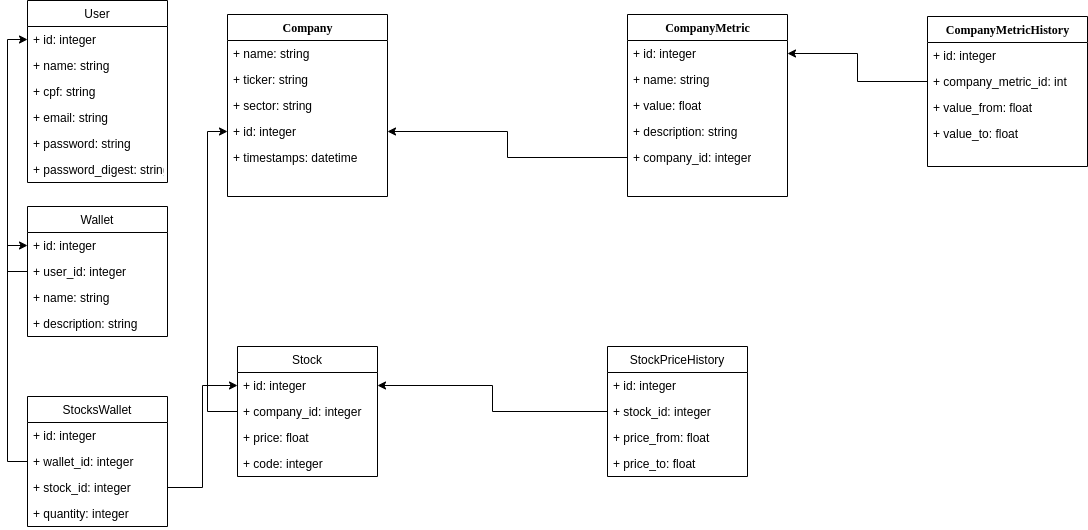

The diagram above was exported from draw.io. Its source (the exported page's mxGraphModel, read from the mxfile embedded in the PNG):
<mxGraphModel dx="1355" dy="707" grid="1" gridSize="10" guides="1" tooltips="1" connect="1" arrows="1" fold="1" page="1" pageScale="1" pageWidth="1100" pageHeight="850" background="#ffffff" math="0" shadow="0">
  <root>
    <mxCell id="0" />
    <mxCell id="1" parent="0" />
    <mxCell id="78961159f06e98e8-43" value="CompanyMetricHistory" style="swimlane;html=1;fontStyle=1;align=center;verticalAlign=top;childLayout=stackLayout;horizontal=1;startSize=26;horizontalStack=0;resizeParent=1;resizeLast=0;collapsible=1;marginBottom=0;swimlaneFillColor=#ffffff;rounded=0;shadow=0;comic=0;labelBackgroundColor=none;strokeWidth=1;fillColor=none;fontFamily=Verdana;fontSize=12" parent="1" vertex="1">
      <mxGeometry x="940" y="60" width="160" height="150" as="geometry" />
    </mxCell>
    <mxCell id="78961159f06e98e8-44" value="+ id: integer" style="text;html=1;strokeColor=none;fillColor=none;align=left;verticalAlign=top;spacingLeft=4;spacingRight=4;whiteSpace=wrap;overflow=hidden;rotatable=0;points=[[0,0.5],[1,0.5]];portConstraint=eastwest;" parent="78961159f06e98e8-43" vertex="1">
      <mxGeometry y="26" width="160" height="26" as="geometry" />
    </mxCell>
    <mxCell id="78961159f06e98e8-45" value="+ company_metric_id: int" style="text;html=1;strokeColor=none;fillColor=none;align=left;verticalAlign=top;spacingLeft=4;spacingRight=4;whiteSpace=wrap;overflow=hidden;rotatable=0;points=[[0,0.5],[1,0.5]];portConstraint=eastwest;" parent="78961159f06e98e8-43" vertex="1">
      <mxGeometry y="52" width="160" height="26" as="geometry" />
    </mxCell>
    <mxCell id="78961159f06e98e8-49" value="+ value_from: float" style="text;html=1;strokeColor=none;fillColor=none;align=left;verticalAlign=top;spacingLeft=4;spacingRight=4;whiteSpace=wrap;overflow=hidden;rotatable=0;points=[[0,0.5],[1,0.5]];portConstraint=eastwest;" parent="78961159f06e98e8-43" vertex="1">
      <mxGeometry y="78" width="160" height="26" as="geometry" />
    </mxCell>
    <mxCell id="78961159f06e98e8-50" value="+ value_to: float" style="text;html=1;strokeColor=none;fillColor=none;align=left;verticalAlign=top;spacingLeft=4;spacingRight=4;whiteSpace=wrap;overflow=hidden;rotatable=0;points=[[0,0.5],[1,0.5]];portConstraint=eastwest;" parent="78961159f06e98e8-43" vertex="1">
      <mxGeometry y="104" width="160" height="26" as="geometry" />
    </mxCell>
    <mxCell id="78961159f06e98e8-30" value="CompanyMetric" style="swimlane;html=1;fontStyle=1;align=center;verticalAlign=top;childLayout=stackLayout;horizontal=1;startSize=26;horizontalStack=0;resizeParent=1;resizeLast=0;collapsible=1;marginBottom=0;swimlaneFillColor=#ffffff;rounded=0;shadow=0;comic=0;labelBackgroundColor=none;strokeWidth=1;fillColor=none;fontFamily=Verdana;fontSize=12" parent="1" vertex="1">
      <mxGeometry x="640" y="58" width="160" height="182" as="geometry" />
    </mxCell>
    <mxCell id="78961159f06e98e8-31" value="+ id: integer" style="text;html=1;strokeColor=none;fillColor=none;align=left;verticalAlign=top;spacingLeft=4;spacingRight=4;whiteSpace=wrap;overflow=hidden;rotatable=0;points=[[0,0.5],[1,0.5]];portConstraint=eastwest;" parent="78961159f06e98e8-30" vertex="1">
      <mxGeometry y="26" width="160" height="26" as="geometry" />
    </mxCell>
    <mxCell id="78961159f06e98e8-32" value="+ name: string" style="text;html=1;strokeColor=none;fillColor=none;align=left;verticalAlign=top;spacingLeft=4;spacingRight=4;whiteSpace=wrap;overflow=hidden;rotatable=0;points=[[0,0.5],[1,0.5]];portConstraint=eastwest;" parent="78961159f06e98e8-30" vertex="1">
      <mxGeometry y="52" width="160" height="26" as="geometry" />
    </mxCell>
    <mxCell id="78961159f06e98e8-33" value="+ value: float" style="text;html=1;strokeColor=none;fillColor=none;align=left;verticalAlign=top;spacingLeft=4;spacingRight=4;whiteSpace=wrap;overflow=hidden;rotatable=0;points=[[0,0.5],[1,0.5]];portConstraint=eastwest;" parent="78961159f06e98e8-30" vertex="1">
      <mxGeometry y="78" width="160" height="26" as="geometry" />
    </mxCell>
    <mxCell id="78961159f06e98e8-34" value="+ description: string&amp;nbsp;" style="text;html=1;strokeColor=none;fillColor=none;align=left;verticalAlign=top;spacingLeft=4;spacingRight=4;whiteSpace=wrap;overflow=hidden;rotatable=0;points=[[0,0.5],[1,0.5]];portConstraint=eastwest;" parent="78961159f06e98e8-30" vertex="1">
      <mxGeometry y="104" width="160" height="26" as="geometry" />
    </mxCell>
    <mxCell id="78961159f06e98e8-36" value="+ company_id: integer" style="text;html=1;strokeColor=none;fillColor=none;align=left;verticalAlign=top;spacingLeft=4;spacingRight=4;whiteSpace=wrap;overflow=hidden;rotatable=0;points=[[0,0.5],[1,0.5]];portConstraint=eastwest;" parent="78961159f06e98e8-30" vertex="1">
      <mxGeometry y="130" width="160" height="26" as="geometry" />
    </mxCell>
    <mxCell id="78961159f06e98e8-17" value="Company" style="swimlane;html=1;fontStyle=1;align=center;verticalAlign=top;childLayout=stackLayout;horizontal=1;startSize=26;horizontalStack=0;resizeParent=1;resizeLast=0;collapsible=1;marginBottom=0;swimlaneFillColor=#ffffff;rounded=0;shadow=0;comic=0;labelBackgroundColor=none;strokeWidth=1;fillColor=none;fontFamily=Verdana;fontSize=12" parent="1" vertex="1">
      <mxGeometry x="240" y="58" width="160" height="182" as="geometry">
        <mxRectangle x="90" y="83" width="80" height="26" as="alternateBounds" />
      </mxGeometry>
    </mxCell>
    <mxCell id="78961159f06e98e8-21" value="+ name: string" style="text;html=1;strokeColor=none;fillColor=none;align=left;verticalAlign=top;spacingLeft=4;spacingRight=4;whiteSpace=wrap;overflow=hidden;rotatable=0;points=[[0,0.5],[1,0.5]];portConstraint=eastwest;" parent="78961159f06e98e8-17" vertex="1">
      <mxGeometry y="26" width="160" height="26" as="geometry" />
    </mxCell>
    <mxCell id="78961159f06e98e8-23" value="+ ticker: string" style="text;html=1;strokeColor=none;fillColor=none;align=left;verticalAlign=top;spacingLeft=4;spacingRight=4;whiteSpace=wrap;overflow=hidden;rotatable=0;points=[[0,0.5],[1,0.5]];portConstraint=eastwest;" parent="78961159f06e98e8-17" vertex="1">
      <mxGeometry y="52" width="160" height="26" as="geometry" />
    </mxCell>
    <mxCell id="78961159f06e98e8-25" value="+ sector: string" style="text;html=1;strokeColor=none;fillColor=none;align=left;verticalAlign=top;spacingLeft=4;spacingRight=4;whiteSpace=wrap;overflow=hidden;rotatable=0;points=[[0,0.5],[1,0.5]];portConstraint=eastwest;" parent="78961159f06e98e8-17" vertex="1">
      <mxGeometry y="78" width="160" height="26" as="geometry" />
    </mxCell>
    <mxCell id="78961159f06e98e8-26" value="+ id: integer" style="text;html=1;strokeColor=none;fillColor=none;align=left;verticalAlign=top;spacingLeft=4;spacingRight=4;whiteSpace=wrap;overflow=hidden;rotatable=0;points=[[0,0.5],[1,0.5]];portConstraint=eastwest;" parent="78961159f06e98e8-17" vertex="1">
      <mxGeometry y="104" width="160" height="26" as="geometry" />
    </mxCell>
    <mxCell id="78961159f06e98e8-24" value="+ timestamps: datetime" style="text;html=1;strokeColor=none;fillColor=none;align=left;verticalAlign=top;spacingLeft=4;spacingRight=4;whiteSpace=wrap;overflow=hidden;rotatable=0;points=[[0,0.5],[1,0.5]];portConstraint=eastwest;" parent="78961159f06e98e8-17" vertex="1">
      <mxGeometry y="130" width="160" height="26" as="geometry" />
    </mxCell>
    <mxCell id="X6-M9EH978a7qIj0_uIG-3" value="Stock" style="swimlane;fontStyle=0;childLayout=stackLayout;horizontal=1;startSize=26;fillColor=none;horizontalStack=0;resizeParent=1;resizeParentMax=0;resizeLast=0;collapsible=1;marginBottom=0;" vertex="1" parent="1">
      <mxGeometry x="250" y="390" width="140" height="130" as="geometry">
        <mxRectangle x="340" y="470" width="60" height="26" as="alternateBounds" />
      </mxGeometry>
    </mxCell>
    <mxCell id="X6-M9EH978a7qIj0_uIG-4" value="+ id: integer" style="text;strokeColor=none;fillColor=none;align=left;verticalAlign=top;spacingLeft=4;spacingRight=4;overflow=hidden;rotatable=0;points=[[0,0.5],[1,0.5]];portConstraint=eastwest;" vertex="1" parent="X6-M9EH978a7qIj0_uIG-3">
      <mxGeometry y="26" width="140" height="26" as="geometry" />
    </mxCell>
    <mxCell id="X6-M9EH978a7qIj0_uIG-5" value="+ company_id: integer" style="text;strokeColor=none;fillColor=none;align=left;verticalAlign=top;spacingLeft=4;spacingRight=4;overflow=hidden;rotatable=0;points=[[0,0.5],[1,0.5]];portConstraint=eastwest;" vertex="1" parent="X6-M9EH978a7qIj0_uIG-3">
      <mxGeometry y="52" width="140" height="26" as="geometry" />
    </mxCell>
    <mxCell id="X6-M9EH978a7qIj0_uIG-6" value="+ price: float" style="text;strokeColor=none;fillColor=none;align=left;verticalAlign=top;spacingLeft=4;spacingRight=4;overflow=hidden;rotatable=0;points=[[0,0.5],[1,0.5]];portConstraint=eastwest;" vertex="1" parent="X6-M9EH978a7qIj0_uIG-3">
      <mxGeometry y="78" width="140" height="26" as="geometry" />
    </mxCell>
    <mxCell id="X6-M9EH978a7qIj0_uIG-8" value="+ code: integer" style="text;strokeColor=none;fillColor=none;align=left;verticalAlign=top;spacingLeft=4;spacingRight=4;overflow=hidden;rotatable=0;points=[[0,0.5],[1,0.5]];portConstraint=eastwest;" vertex="1" parent="X6-M9EH978a7qIj0_uIG-3">
      <mxGeometry y="104" width="140" height="26" as="geometry" />
    </mxCell>
    <mxCell id="X6-M9EH978a7qIj0_uIG-14" value="StockPriceHistory" style="swimlane;fontStyle=0;childLayout=stackLayout;horizontal=1;startSize=26;fillColor=none;horizontalStack=0;resizeParent=1;resizeParentMax=0;resizeLast=0;collapsible=1;marginBottom=0;" vertex="1" parent="1">
      <mxGeometry x="620" y="390" width="140" height="130" as="geometry" />
    </mxCell>
    <mxCell id="X6-M9EH978a7qIj0_uIG-15" value="+ id: integer" style="text;strokeColor=none;fillColor=none;align=left;verticalAlign=top;spacingLeft=4;spacingRight=4;overflow=hidden;rotatable=0;points=[[0,0.5],[1,0.5]];portConstraint=eastwest;" vertex="1" parent="X6-M9EH978a7qIj0_uIG-14">
      <mxGeometry y="26" width="140" height="26" as="geometry" />
    </mxCell>
    <mxCell id="X6-M9EH978a7qIj0_uIG-16" value="+ stock_id: integer" style="text;strokeColor=none;fillColor=none;align=left;verticalAlign=top;spacingLeft=4;spacingRight=4;overflow=hidden;rotatable=0;points=[[0,0.5],[1,0.5]];portConstraint=eastwest;" vertex="1" parent="X6-M9EH978a7qIj0_uIG-14">
      <mxGeometry y="52" width="140" height="26" as="geometry" />
    </mxCell>
    <mxCell id="X6-M9EH978a7qIj0_uIG-17" value="+ price_from: float" style="text;strokeColor=none;fillColor=none;align=left;verticalAlign=top;spacingLeft=4;spacingRight=4;overflow=hidden;rotatable=0;points=[[0,0.5],[1,0.5]];portConstraint=eastwest;" vertex="1" parent="X6-M9EH978a7qIj0_uIG-14">
      <mxGeometry y="78" width="140" height="26" as="geometry" />
    </mxCell>
    <mxCell id="X6-M9EH978a7qIj0_uIG-18" value="+ price_to: float" style="text;strokeColor=none;fillColor=none;align=left;verticalAlign=top;spacingLeft=4;spacingRight=4;overflow=hidden;rotatable=0;points=[[0,0.5],[1,0.5]];portConstraint=eastwest;" vertex="1" parent="X6-M9EH978a7qIj0_uIG-14">
      <mxGeometry y="104" width="140" height="26" as="geometry" />
    </mxCell>
    <mxCell id="X6-M9EH978a7qIj0_uIG-31" style="edgeStyle=orthogonalEdgeStyle;rounded=0;orthogonalLoop=1;jettySize=auto;html=1;entryX=0;entryY=0.5;entryDx=0;entryDy=0;" edge="1" parent="1" source="X6-M9EH978a7qIj0_uIG-26" target="X6-M9EH978a7qIj0_uIG-21">
      <mxGeometry relative="1" as="geometry" />
    </mxCell>
    <mxCell id="X6-M9EH978a7qIj0_uIG-32" style="edgeStyle=orthogonalEdgeStyle;rounded=0;orthogonalLoop=1;jettySize=auto;html=1;entryX=0;entryY=0.5;entryDx=0;entryDy=0;" edge="1" parent="1" source="X6-M9EH978a7qIj0_uIG-27" target="X6-M9EH978a7qIj0_uIG-4">
      <mxGeometry relative="1" as="geometry" />
    </mxCell>
    <mxCell id="X6-M9EH978a7qIj0_uIG-33" style="edgeStyle=orthogonalEdgeStyle;rounded=0;orthogonalLoop=1;jettySize=auto;html=1;entryX=1;entryY=0.5;entryDx=0;entryDy=0;" edge="1" parent="1" source="X6-M9EH978a7qIj0_uIG-16" target="X6-M9EH978a7qIj0_uIG-4">
      <mxGeometry relative="1" as="geometry" />
    </mxCell>
    <mxCell id="X6-M9EH978a7qIj0_uIG-34" value="User" style="swimlane;fontStyle=0;childLayout=stackLayout;horizontal=1;startSize=26;fillColor=none;horizontalStack=0;resizeParent=1;resizeParentMax=0;resizeLast=0;collapsible=1;marginBottom=0;" vertex="1" parent="1">
      <mxGeometry x="40" y="44" width="140" height="182" as="geometry" />
    </mxCell>
    <mxCell id="X6-M9EH978a7qIj0_uIG-35" value="+ id: integer" style="text;strokeColor=none;fillColor=none;align=left;verticalAlign=top;spacingLeft=4;spacingRight=4;overflow=hidden;rotatable=0;points=[[0,0.5],[1,0.5]];portConstraint=eastwest;" vertex="1" parent="X6-M9EH978a7qIj0_uIG-34">
      <mxGeometry y="26" width="140" height="26" as="geometry" />
    </mxCell>
    <mxCell id="X6-M9EH978a7qIj0_uIG-36" value="+ name: string" style="text;strokeColor=none;fillColor=none;align=left;verticalAlign=top;spacingLeft=4;spacingRight=4;overflow=hidden;rotatable=0;points=[[0,0.5],[1,0.5]];portConstraint=eastwest;" vertex="1" parent="X6-M9EH978a7qIj0_uIG-34">
      <mxGeometry y="52" width="140" height="26" as="geometry" />
    </mxCell>
    <mxCell id="X6-M9EH978a7qIj0_uIG-37" value="+ cpf: string" style="text;strokeColor=none;fillColor=none;align=left;verticalAlign=top;spacingLeft=4;spacingRight=4;overflow=hidden;rotatable=0;points=[[0,0.5],[1,0.5]];portConstraint=eastwest;" vertex="1" parent="X6-M9EH978a7qIj0_uIG-34">
      <mxGeometry y="78" width="140" height="26" as="geometry" />
    </mxCell>
    <mxCell id="X6-M9EH978a7qIj0_uIG-38" value="+ email: string" style="text;strokeColor=none;fillColor=none;align=left;verticalAlign=top;spacingLeft=4;spacingRight=4;overflow=hidden;rotatable=0;points=[[0,0.5],[1,0.5]];portConstraint=eastwest;" vertex="1" parent="X6-M9EH978a7qIj0_uIG-34">
      <mxGeometry y="104" width="140" height="26" as="geometry" />
    </mxCell>
    <mxCell id="X6-M9EH978a7qIj0_uIG-39" value="+ password: string" style="text;strokeColor=none;fillColor=none;align=left;verticalAlign=top;spacingLeft=4;spacingRight=4;overflow=hidden;rotatable=0;points=[[0,0.5],[1,0.5]];portConstraint=eastwest;" vertex="1" parent="X6-M9EH978a7qIj0_uIG-34">
      <mxGeometry y="130" width="140" height="26" as="geometry" />
    </mxCell>
    <mxCell id="X6-M9EH978a7qIj0_uIG-40" value="+ password_digest: string" style="text;strokeColor=none;fillColor=none;align=left;verticalAlign=top;spacingLeft=4;spacingRight=4;overflow=hidden;rotatable=0;points=[[0,0.5],[1,0.5]];portConstraint=eastwest;" vertex="1" parent="X6-M9EH978a7qIj0_uIG-34">
      <mxGeometry y="156" width="140" height="26" as="geometry" />
    </mxCell>
    <mxCell id="X6-M9EH978a7qIj0_uIG-41" style="edgeStyle=orthogonalEdgeStyle;rounded=0;orthogonalLoop=1;jettySize=auto;html=1;entryX=0;entryY=0.5;entryDx=0;entryDy=0;" edge="1" parent="1" source="X6-M9EH978a7qIj0_uIG-22" target="X6-M9EH978a7qIj0_uIG-35">
      <mxGeometry relative="1" as="geometry" />
    </mxCell>
    <mxCell id="X6-M9EH978a7qIj0_uIG-42" style="edgeStyle=orthogonalEdgeStyle;rounded=0;orthogonalLoop=1;jettySize=auto;html=1;entryX=1;entryY=0.5;entryDx=0;entryDy=0;" edge="1" parent="1" source="78961159f06e98e8-45" target="78961159f06e98e8-31">
      <mxGeometry relative="1" as="geometry" />
    </mxCell>
    <mxCell id="X6-M9EH978a7qIj0_uIG-43" style="edgeStyle=orthogonalEdgeStyle;rounded=0;orthogonalLoop=1;jettySize=auto;html=1;entryX=1;entryY=0.5;entryDx=0;entryDy=0;" edge="1" parent="1" source="78961159f06e98e8-36" target="78961159f06e98e8-26">
      <mxGeometry relative="1" as="geometry" />
    </mxCell>
    <mxCell id="X6-M9EH978a7qIj0_uIG-44" style="edgeStyle=orthogonalEdgeStyle;rounded=0;orthogonalLoop=1;jettySize=auto;html=1;entryX=0;entryY=0.5;entryDx=0;entryDy=0;" edge="1" parent="1" source="X6-M9EH978a7qIj0_uIG-5" target="78961159f06e98e8-26">
      <mxGeometry relative="1" as="geometry" />
    </mxCell>
    <mxCell id="X6-M9EH978a7qIj0_uIG-20" value="Wallet" style="swimlane;fontStyle=0;childLayout=stackLayout;horizontal=1;startSize=26;fillColor=none;horizontalStack=0;resizeParent=1;resizeParentMax=0;resizeLast=0;collapsible=1;marginBottom=0;" vertex="1" parent="1">
      <mxGeometry x="40" y="250" width="140" height="130" as="geometry" />
    </mxCell>
    <mxCell id="X6-M9EH978a7qIj0_uIG-21" value="+ id: integer" style="text;strokeColor=none;fillColor=none;align=left;verticalAlign=top;spacingLeft=4;spacingRight=4;overflow=hidden;rotatable=0;points=[[0,0.5],[1,0.5]];portConstraint=eastwest;" vertex="1" parent="X6-M9EH978a7qIj0_uIG-20">
      <mxGeometry y="26" width="140" height="26" as="geometry" />
    </mxCell>
    <mxCell id="X6-M9EH978a7qIj0_uIG-22" value="+ user_id: integer" style="text;strokeColor=none;fillColor=none;align=left;verticalAlign=top;spacingLeft=4;spacingRight=4;overflow=hidden;rotatable=0;points=[[0,0.5],[1,0.5]];portConstraint=eastwest;" vertex="1" parent="X6-M9EH978a7qIj0_uIG-20">
      <mxGeometry y="52" width="140" height="26" as="geometry" />
    </mxCell>
    <mxCell id="X6-M9EH978a7qIj0_uIG-23" value="+ name: string" style="text;strokeColor=none;fillColor=none;align=left;verticalAlign=top;spacingLeft=4;spacingRight=4;overflow=hidden;rotatable=0;points=[[0,0.5],[1,0.5]];portConstraint=eastwest;" vertex="1" parent="X6-M9EH978a7qIj0_uIG-20">
      <mxGeometry y="78" width="140" height="26" as="geometry" />
    </mxCell>
    <mxCell id="X6-M9EH978a7qIj0_uIG-45" value="+ description: string" style="text;strokeColor=none;fillColor=none;align=left;verticalAlign=top;spacingLeft=4;spacingRight=4;overflow=hidden;rotatable=0;points=[[0,0.5],[1,0.5]];portConstraint=eastwest;" vertex="1" parent="X6-M9EH978a7qIj0_uIG-20">
      <mxGeometry y="104" width="140" height="26" as="geometry" />
    </mxCell>
    <mxCell id="X6-M9EH978a7qIj0_uIG-24" value="StocksWallet" style="swimlane;fontStyle=0;childLayout=stackLayout;horizontal=1;startSize=26;fillColor=none;horizontalStack=0;resizeParent=1;resizeParentMax=0;resizeLast=0;collapsible=1;marginBottom=0;" vertex="1" parent="1">
      <mxGeometry x="40" y="440" width="140" height="130" as="geometry" />
    </mxCell>
    <mxCell id="X6-M9EH978a7qIj0_uIG-25" value="+ id: integer" style="text;strokeColor=none;fillColor=none;align=left;verticalAlign=top;spacingLeft=4;spacingRight=4;overflow=hidden;rotatable=0;points=[[0,0.5],[1,0.5]];portConstraint=eastwest;" vertex="1" parent="X6-M9EH978a7qIj0_uIG-24">
      <mxGeometry y="26" width="140" height="26" as="geometry" />
    </mxCell>
    <mxCell id="X6-M9EH978a7qIj0_uIG-26" value="+ wallet_id: integer" style="text;strokeColor=none;fillColor=none;align=left;verticalAlign=top;spacingLeft=4;spacingRight=4;overflow=hidden;rotatable=0;points=[[0,0.5],[1,0.5]];portConstraint=eastwest;" vertex="1" parent="X6-M9EH978a7qIj0_uIG-24">
      <mxGeometry y="52" width="140" height="26" as="geometry" />
    </mxCell>
    <mxCell id="X6-M9EH978a7qIj0_uIG-27" value="+ stock_id: integer" style="text;strokeColor=none;fillColor=none;align=left;verticalAlign=top;spacingLeft=4;spacingRight=4;overflow=hidden;rotatable=0;points=[[0,0.5],[1,0.5]];portConstraint=eastwest;" vertex="1" parent="X6-M9EH978a7qIj0_uIG-24">
      <mxGeometry y="78" width="140" height="26" as="geometry" />
    </mxCell>
    <mxCell id="X6-M9EH978a7qIj0_uIG-47" value="+ quantity: integer" style="text;strokeColor=none;fillColor=none;align=left;verticalAlign=top;spacingLeft=4;spacingRight=4;overflow=hidden;rotatable=0;points=[[0,0.5],[1,0.5]];portConstraint=eastwest;" vertex="1" parent="X6-M9EH978a7qIj0_uIG-24">
      <mxGeometry y="104" width="140" height="26" as="geometry" />
    </mxCell>
  </root>
</mxGraphModel>